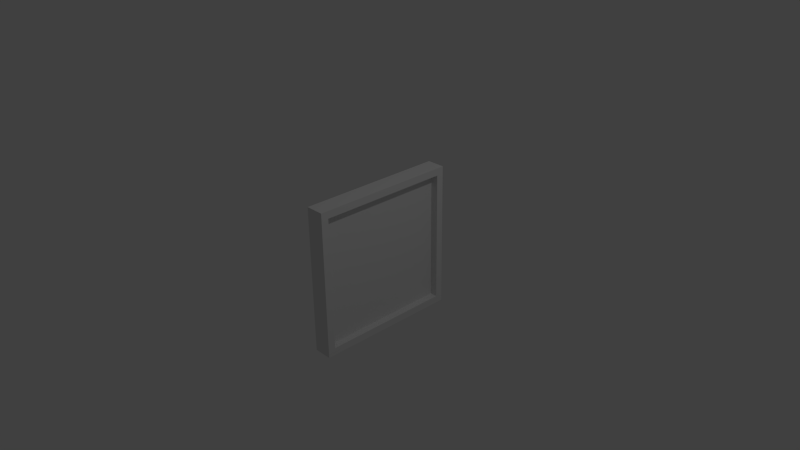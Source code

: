 # Source: Pannel.blend  (saved by Blender 2.76.0; exported with 4.5.12 LTS)
import bpy
from mathutils import Matrix  # noqa: F401  (used for matrix-valued properties, if any)

bpy.ops.wm.read_factory_settings(use_empty=True)
scene = bpy.context.scene
scene.name = 'Scene'

# ---- collections
col_collection_1 = bpy.data.collections.new('Collection 1'); scene.collection.children.link(col_collection_1)

# ---- materials (node trees are filled in below, after node groups)
mat_material = bpy.data.materials.new('Material')
mat_material.alpha_threshold = 0.0
mat_material.use_transparent_shadow = False
mat_material.roughness = 0.5
mat_material.line_color = (0.0, 0.0, 0.0, 1.0)

# ---- material node trees

# ---- world
world_world = bpy.data.worlds.new('World'); scene.world = world_world
world_world.color = (0.05088, 0.05088, 0.05088)
world_world.use_sun_shadow = False
world_world.sun_shadow_jitter_overblur = 0.0
world_world.cycles.sampling_method = 'MANUAL'
world_world.cycles.sample_map_resolution = 256

# ---- cameras
cam_camera = bpy.data.cameras.new('Camera')
cam_camera.clip_end = 100.0
cam_camera.lens = 35.0
cam_camera.sensor_width = 32.0
cam_camera.sensor_height = 18.0
cam_camera.ortho_scale = 7.314
cam_camera.dof.focus_distance = 0.0
cam_camera.dof.aperture_fstop = 128.0

# ---- lights
light_lamp = bpy.data.lights.new('Lamp', 'POINT')
light_lamp.transmission_factor = 0.0
light_lamp.cutoff_distance = 30.0
light_lamp.energy = 100.0
light_lamp.shadow_buffer_clip_start = 1.001
light_lamp.shadow_soft_size = 0.1
light_lamp.shadow_maximum_resolution = 0.006
light_lamp.use_absolute_resolution = True
light_lamp.cycles.use_multiple_importance_sampling = False

# ---- meshes
me_cube = bpy.data.meshes.new('Cube')
me_cube.from_pydata([(0.25, 1.0, -1.0), (0.25, -1.0, -1.0), (-1.192e-07, -1.0, -1.0), (3.576e-07, 1.0, -1.0), (0.25, 1.0, 1.0), (0.25, -1.0, 1.0), (-3.576e-07, -1.0, 1.0), (5.96e-08, 1.0, 1.0), (0.25, 0.9, -0.9), (0.25, -0.9, -0.9), (0.25, 0.9, 0.9), (0.25, -0.9, 0.9), (0.15, 0.9, -0.9), (0.15, -0.9, -0.9), (0.15, 0.9, 0.9), (0.15, -0.9, 0.9), (0.25, 1.0, 0.6747), (0.25, -1.0, 0.6747), (-3.292e-07, -1.0, 0.6747), (9.509e-08, 1.0, 0.6747), (0.25, 0.9, 0.5985), (0.25, -0.9, 0.5985), (0.15, 0.9, 0.5985), (0.15, -0.9, 0.5985), (0.25, 1.0, 0.6031), (0.25, -1.0, 0.6031), (-3.207e-07, -1.0, 0.6031), (1.058e-07, 1.0, 0.6031), (0.25, 0.9, 0.5341), (0.25, -0.9, 0.5341), (0.15, 0.9, 0.5341), (0.15, -0.9, 0.5341), (0.25, -0.06665, -1.0), (9.256e-08, -0.06665, -1.0), (0.25, -0.06665, 1.0), (-1.723e-07, -0.06665, 1.0), (0.25, -0.05547, -0.9), (0.25, -0.05547, 0.9), (0.15, -0.05547, -0.9), (0.15, -0.05547, 0.9), (0.15, -0.05547, 0.5985), (-1.408e-07, -0.06665, 0.6747), (-1.313e-07, -0.06665, 0.6031), (0.15, -0.05547, 0.5341), (1.202e-07, 0.04942, -1.0), (-1.481e-07, 0.04941, 1.0), (-1.162e-07, 0.04941, 0.6747), (-1.066e-07, 0.04941, 0.6031), (0.25, 0.04941, -1.0), (0.25, 0.04941, 1.0), (0.25, 0.04898, -0.9), (0.25, 0.04898, 0.9), (0.15, 0.04898, -0.9), (0.15, 0.04898, 0.9), (0.15, 0.04898, 0.5985), (0.15, 0.04898, 0.5341), (0.25, 1.0, 0.2823), (0.25, -1.0, 0.2823), (-2.807e-07, -1.0, 0.2823), (1.558e-07, 1.0, 0.2823), (0.25, 0.9, 0.2468), (0.25, -0.9, 0.2468), (0.15, 0.9, 0.2468), (0.15, -0.9, 0.2468), (0.15, -0.05547, 0.2468), (-8.685e-08, -0.06665, 0.2823), (0.15, 0.04898, 0.2468), (-6.152e-08, 0.04942, 0.2823), (0.15, -0.05547, 0.1726), (-7.592e-08, -0.06665, 0.1998), (0.15, 0.04898, 0.1726), (-5.045e-08, 0.04942, 0.1998), (0.25, 1.0, 0.1998), (0.25, -1.0, 0.1998), (-2.709e-07, -1.0, 0.1998), (1.681e-07, 1.0, 0.1998), (0.25, 0.9, 0.1726), (0.25, -0.9, 0.1726), (0.15, 0.9, 0.1726), (0.15, -0.9, 0.1726), (0.15, -0.05547, -0.1649), (-3.6e-08, -0.06665, -0.1678), (0.15, 0.04898, -0.1649), (-1e-08, 0.04942, -0.1678), (0.25, 1.0, -0.1678), (0.25, -1.0, -0.1678), (-2.349e-07, -1.0, -0.1678), (2.13e-07, 1.0, -0.1678), (0.25, 0.9, -0.1649), (0.25, -0.9, -0.1649), (0.15, 0.9, -0.1649), (0.15, -0.9, -0.1649), (0.15, -0.05547, -0.2495), (-2.354e-08, -0.06665, -0.2619), (0.15, 0.04898, -0.2495), (2.611e-09, 0.04942, -0.2619), (0.25, 1.0, -0.2619), (0.25, -1.0, -0.2619), (-2.237e-07, -1.0, -0.2619), (2.27e-07, 1.0, -0.2619), (0.25, 0.9, -0.2495), (0.25, -0.9, -0.2495), (0.15, 0.9, -0.2495), (0.15, -0.9, -0.2495), (0.15, -0.05547, -0.5441), (2.206e-08, -0.06665, -0.5908), (0.15, 0.04898, -0.5441), (4.881e-08, 0.04942, -0.5908), (0.25, 1.0, -0.5908), (0.25, -1.0, -0.5908), (-1.827e-07, -1.0, -0.5908), (2.783e-07, 1.0, -0.5908), (0.25, 0.9, -0.5441), (0.25, -0.9, -0.5441), (0.15, 0.9, -0.5441), (0.15, -0.9, -0.5441), (0.15, -0.05547, -0.6277), (3.437e-08, -0.06665, -0.6838), (0.15, 0.04898, -0.6277), (6.128e-08, 0.04942, -0.6838), (0.25, 1.0, -0.6838), (0.25, -1.0, -0.6838), (-1.716e-07, -1.0, -0.6838), (2.922e-07, 1.0, -0.6838), (0.25, 0.9, -0.6277), (0.25, -0.9, -0.6277), (0.15, 0.9, -0.6277), (0.15, -0.9, -0.6277), (0.25, -0.1595, -1.0), (0.25, -0.1595, 1.0), (0.25, -0.1363, -0.9), (0.25, -0.1363, 0.9), (0.15, -0.1363, -0.9), (0.15, -0.1363, 0.9), (0.15, -0.1363, 0.5985), (0.15, -0.1363, 0.5341), (6.387e-08, -0.1595, -1.0), (-1.974e-07, -0.1595, 1.0), (-1.663e-07, -0.1595, 0.6747), (-1.57e-07, -0.1595, 0.6031), (-1.131e-07, -0.1595, 0.2823), (0.15, -0.1363, 0.2468), (0.15, -0.1363, 0.1726), (-1.023e-07, -0.1595, 0.1998), (-6.295e-08, -0.1595, -0.1678), (0.15, -0.1363, -0.1649), (0.15, -0.1363, -0.2495), (-5.067e-08, -0.1595, -0.2619), (-5.679e-09, -0.1595, -0.5908), (0.15, -0.1363, -0.5441), (0.15, -0.1363, -0.6277), (6.467e-09, -0.1595, -0.6838), (0.25, -0.245, -1.0), (0.25, -0.245, 1.0), (0.25, -0.214, -0.9), (0.25, -0.214, 0.9), (0.15, -0.214, -0.9), (0.15, -0.214, 0.9), (0.15, -0.214, 0.5985), (0.15, -0.214, 0.5341), (0.15, -0.214, 0.2468), (0.15, -0.214, 0.1726), (0.15, -0.214, -0.1649), (0.15, -0.214, -0.2495), (0.15, -0.214, -0.5441), (0.15, -0.214, -0.6277), (4.525e-08, -0.245, -1.0), (-2.137e-07, -0.245, 1.0), (-1.829e-07, -0.245, 0.6747), (-1.736e-07, -0.245, 0.6031), (-1.302e-07, -0.245, 0.2823), (-1.195e-07, -0.245, 0.1998), (-8.044e-08, -0.245, -0.1678), (-6.827e-08, -0.245, -0.2619), (-2.368e-08, -0.245, -0.5908), (-1.164e-08, -0.245, -0.6838), (1.451e-07, 0.1488, -1.0), (-1.264e-07, 0.1488, 1.0), (-9.407e-08, 0.1488, 0.6747), (-8.435e-08, 0.1488, 0.6031), (0.25, 0.1488, -1.0), (0.25, 0.1488, 1.0), (0.25, 0.138, -0.9), (0.25, 0.138, 0.9), (0.15, 0.138, -0.9), (0.15, 0.138, 0.9), (0.15, 0.138, 0.5985), (0.15, 0.138, 0.5341), (0.15, 0.138, 0.2468), (-3.88e-08, 0.1488, 0.2823), (-2.76e-08, 0.1488, 0.1998), (0.15, 0.138, 0.1726), (0.15, 0.138, -0.1649), (1.331e-08, 0.1488, -0.1678), (2.607e-08, 0.1488, -0.2619), (0.15, 0.138, -0.2495), (0.15, 0.138, -0.5441), (7.281e-08, 0.1488, -0.5908), (8.543e-08, 0.1488, -0.6838), (0.15, 0.138, -0.6277), (1.685e-07, 0.2426, -1.0), (-1.059e-07, 0.2426, 1.0), (-7.323e-08, 0.2426, 0.6747), (-6.341e-08, 0.2426, 0.6031), (-1.736e-08, 0.2426, 0.2823), (-6.044e-09, 0.2426, 0.1998), (3.531e-08, 0.2426, -0.1678), (4.821e-08, 0.2426, -0.2619), (9.545e-08, 0.2426, -0.5908), (1.082e-07, 0.2426, -0.6838), (0.25, 0.2426, -1.0), (0.25, 0.2426, 1.0), (0.25, 0.2219, -0.9), (0.25, 0.2219, 0.9), (0.15, 0.2219, -0.9), (0.15, 0.2219, 0.9), (0.15, 0.2219, 0.5985), (0.15, 0.2219, 0.5341), (0.15, 0.2219, 0.2468), (0.15, 0.2219, 0.1726), (0.15, 0.2219, -0.1649), (0.15, 0.2219, -0.2495), (0.15, 0.2219, -0.5441), (0.15, 0.2219, -0.6277)], [], [(152, 1, 2, 166), (153, 167, 6, 5), (121, 1, 9, 125), (17, 5, 6, 18), (202, 201, 7, 19), (120, 0, 3, 123), (155, 11, 15, 157), (16, 4, 10, 20), (210, 0, 8, 212), (153, 5, 11, 155), (158, 157, 15, 23), (20, 10, 14, 22), (125, 9, 13, 127), (212, 8, 12, 214), (11, 21, 23, 15), (28, 20, 22, 30), (159, 158, 23, 31), (24, 16, 20, 28), (4, 16, 19, 7), (203, 202, 19, 27), (25, 17, 18, 26), (5, 17, 21, 11), (57, 25, 26, 58), (204, 203, 27, 59), (56, 24, 28, 60), (160, 159, 31, 63), (60, 28, 30, 62), (21, 29, 31, 23), (16, 24, 27, 19), (17, 25, 29, 21), (66, 55, 43, 64), (140, 139, 42, 65), (139, 138, 41, 42), (55, 54, 40, 43), (130, 36, 38, 132), (54, 53, 39, 40), (49, 34, 37, 51), (128, 32, 36, 130), (51, 37, 39, 53), (138, 137, 35, 41), (49, 45, 35, 34), (48, 32, 33, 44), (180, 48, 44, 176), (181, 177, 45, 49), (183, 51, 53, 185), (181, 49, 51, 183), (186, 185, 53, 54), (187, 186, 54, 55), (188, 187, 55, 66), (65, 42, 47, 67), (42, 41, 46, 47), (36, 50, 52, 38), (32, 48, 50, 36), (41, 35, 45, 46), (69, 65, 67, 71), (191, 188, 66, 70), (143, 140, 65, 69), (70, 66, 64, 68), (76, 60, 62, 78), (161, 160, 63, 79), (72, 56, 60, 76), (205, 204, 59, 75), (73, 57, 58, 74), (29, 61, 63, 31), (24, 56, 59, 27), (25, 57, 61, 29), (85, 73, 74, 86), (206, 205, 75, 87), (84, 72, 76, 88), (162, 161, 79, 91), (88, 76, 78, 90), (82, 70, 68, 80), (144, 143, 69, 81), (192, 191, 70, 82), (81, 69, 71, 83), (61, 77, 79, 63), (56, 72, 75, 59), (57, 73, 77, 61), (93, 81, 83, 95), (195, 192, 82, 94), (147, 144, 81, 93), (94, 82, 80, 92), (100, 88, 90, 102), (163, 162, 91, 103), (96, 84, 88, 100), (207, 206, 87, 99), (97, 85, 86, 98), (77, 89, 91, 79), (72, 84, 87, 75), (73, 85, 89, 77), (109, 97, 98, 110), (208, 207, 99, 111), (108, 96, 100, 112), (164, 163, 103, 115), (112, 100, 102, 114), (106, 94, 92, 104), (148, 147, 93, 105), (196, 195, 94, 106), (105, 93, 95, 107), (89, 101, 103, 91), (84, 96, 99, 87), (85, 97, 101, 89), (117, 105, 107, 119), (199, 196, 106, 118), (151, 148, 105, 117), (118, 106, 104, 116), (124, 112, 114, 126), (165, 164, 115, 127), (120, 108, 112, 124), (209, 208, 111, 123), (121, 109, 110, 122), (101, 113, 115, 103), (96, 108, 111, 99), (97, 109, 113, 101), (1, 121, 122, 2), (200, 209, 123, 3), (0, 120, 124, 8), (156, 165, 127, 13), (8, 124, 126, 12), (52, 118, 116, 38), (136, 151, 117, 33), (184, 199, 118, 52), (33, 117, 119, 44), (113, 125, 127, 115), (108, 120, 123, 111), (109, 121, 125, 113), (166, 175, 151, 136), (38, 116, 150, 132), (116, 104, 149, 150), (175, 174, 148, 151), (174, 173, 147, 148), (104, 92, 146, 149), (92, 80, 145, 146), (173, 172, 144, 147), (172, 171, 143, 144), (80, 68, 142, 145), (68, 64, 141, 142), (171, 170, 140, 143), (168, 167, 137, 138), (152, 128, 130, 154), (154, 130, 132, 156), (169, 168, 138, 139), (170, 169, 139, 140), (64, 43, 135, 141), (43, 40, 134, 135), (40, 39, 133, 134), (34, 129, 131, 37), (37, 131, 133, 39), (34, 35, 137, 129), (32, 128, 136, 33), (58, 26, 169, 170), (26, 18, 168, 169), (9, 154, 156, 13), (1, 152, 154, 9), (18, 6, 167, 168), (74, 58, 170, 171), (86, 74, 171, 172), (98, 86, 172, 173), (110, 98, 173, 174), (122, 110, 174, 175), (2, 122, 175, 166), (132, 150, 165, 156), (150, 149, 164, 165), (149, 146, 163, 164), (146, 145, 162, 163), (145, 142, 161, 162), (142, 141, 160, 161), (141, 135, 159, 160), (135, 134, 158, 159), (134, 133, 157, 158), (129, 153, 155, 131), (131, 155, 157, 133), (129, 137, 167, 153), (128, 152, 166, 136), (214, 223, 199, 184), (44, 119, 198, 176), (119, 107, 197, 198), (223, 222, 196, 199), (222, 221, 195, 196), (107, 95, 194, 197), (95, 83, 193, 194), (221, 220, 192, 195), (220, 219, 191, 192), (83, 71, 190, 193), (71, 67, 189, 190), (219, 218, 188, 191), (218, 217, 187, 188), (217, 216, 186, 187), (216, 215, 185, 186), (211, 181, 183, 213), (213, 183, 185, 215), (211, 201, 177, 181), (210, 180, 176, 200), (67, 47, 179, 189), (47, 46, 178, 179), (50, 182, 184, 52), (48, 180, 182, 50), (46, 45, 177, 178), (0, 210, 200, 3), (4, 7, 201, 211), (10, 213, 215, 14), (4, 211, 213, 10), (22, 14, 215, 216), (30, 22, 216, 217), (62, 30, 217, 218), (78, 62, 218, 219), (90, 78, 219, 220), (102, 90, 220, 221), (114, 102, 221, 222), (126, 114, 222, 223), (12, 126, 223, 214), (176, 198, 209, 200), (198, 197, 208, 209), (197, 194, 207, 208), (194, 193, 206, 207), (193, 190, 205, 206), (190, 189, 204, 205), (189, 179, 203, 204), (179, 178, 202, 203), (182, 212, 214, 184), (180, 210, 212, 182), (178, 177, 201, 202)])
me_cube.materials.append(mat_material)
me_cube.use_remesh_preserve_volume = False
me_cube.use_remesh_preserve_attributes = False
me_cube.use_mirror_vertex_groups = False
me_cube.update()

# ---- objects
ob_cube = bpy.data.objects.new('Cube', me_cube)
ob_lamp = bpy.data.objects.new('Lamp', light_lamp)
ob_camera = bpy.data.objects.new('Camera', cam_camera)

# ---- transforms, parenting, visibility, modifiers, constraints
ob_cube.location = (0.0, 0.0, 0.0)
ob_cube.lock_rotations_4d = False
ob_cube.empty_display_type = 'ARROWS'
ob_cube.lineart.crease_threshold = 0.0
ob_lamp.location = (4.076, 1.005, 5.904)
ob_lamp.rotation_euler = (0.6503, 0.05522, 1.866)
ob_lamp.lock_rotations_4d = False
ob_lamp.empty_display_type = 'ARROWS'
ob_lamp.color = (0.0, 0.0, 0.0, 0.0)
ob_lamp.lineart.crease_threshold = 0.0
ob_camera.location = (7.481, -6.508, 5.344)
ob_camera.rotation_euler = (1.109, 0.01082, 0.8149)
ob_camera.lock_rotations_4d = False
ob_camera.empty_display_type = 'ARROWS'
ob_camera.color = (0.0, 0.0, 0.0, 0.0)
ob_camera.display_type = 'WIRE'
ob_camera.lineart.crease_threshold = 0.0

# ---- collection membership
col_collection_1.objects.link(ob_cube)
col_collection_1.objects.link(ob_lamp)
col_collection_1.objects.link(ob_camera)

# ---- scene / render settings (as saved in the file)
scene.camera = ob_camera
scene.frame_start = 1; scene.frame_end = 250; scene.frame_set(1)
scene.render.engine = 'BLENDER_EEVEE_NEXT'
scene.render.resolution_percentage = 50
scene.render.dither_intensity = 0.0
scene.cycles.use_denoising = False
scene.cycles.samples = 10
scene.cycles.sampling_pattern = 'TABULATED_SOBOL'
scene.cycles.light_sampling_threshold = 0.0
scene.cycles.use_adaptive_sampling = False
scene.cycles.use_light_tree = False
scene.cycles.blur_glossy = 0.0
scene.cycles.pixel_filter_type = 'GAUSSIAN'
scene.cycles.sample_clamp_indirect = 0.0
scene.view_settings.view_transform = 'Standard'
bpy.context.view_layer.update()
